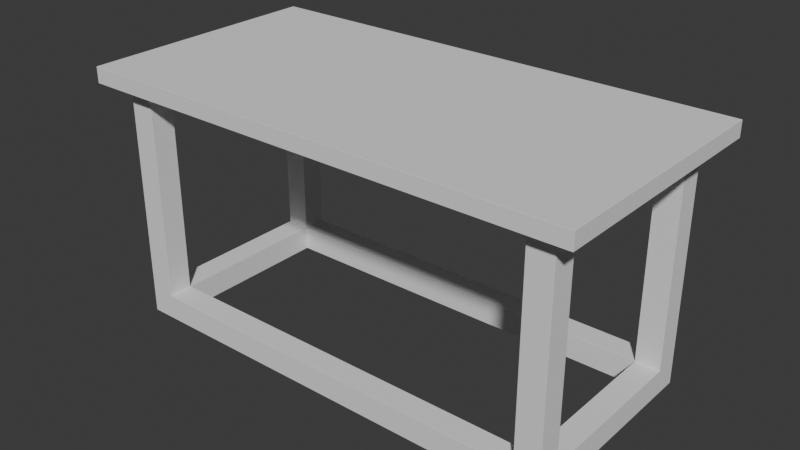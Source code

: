 # Source: Table_04.blend  (saved by Blender 5.0.119; exported with 4.5.12 LTS)
import bpy
from mathutils import Matrix  # noqa: F401  (used for matrix-valued properties, if any)

bpy.ops.wm.read_factory_settings(use_empty=True)
scene = bpy.context.scene
scene.name = 'Scene'

# ---- world
world_world = bpy.data.worlds.new('World'); scene.world = world_world
world_world.use_nodes = True; world_world.node_tree.nodes.clear()
_N = world_world.node_tree.nodes; _L = world_world.node_tree.links
n0 = _N.new('ShaderNodeOutputWorld'); n0.name = 'World Output'; n0.location = (200, 100)
n1 = _N.new('ShaderNodeBackground'); n1.name = 'Background'; n1.location = (-200, 100)
n1.inputs[0].default_value = (0.05088, 0.05088, 0.05088, 1.0)
_L.new(n1.outputs[0], n0.inputs[0])
n0.is_active_output = True
world_world.color = (0.05088, 0.05088, 0.05088)
world_world.sun_shadow_jitter_overblur = 0.0

# ---- meshes
me_cube_003 = bpy.data.meshes.new('Cube.003')
me_cube_003.from_pydata([(-0.8001, -0.4, -0.0254), (-0.8001, -0.4, 0.0254), (-0.8001, 0.4, -0.0254), (-0.8001, 0.4, 0.0254), (0.8001, -0.4, -0.0254), (0.8001, -0.4, 0.0254), (0.8001, 0.4, -0.0254), (0.8001, 0.4, 0.0254)], [], [(0, 1, 3, 2), (2, 3, 7, 6), (6, 7, 5, 4), (4, 5, 1, 0), (2, 6, 4, 0), (7, 3, 1, 5)])
_uv = me_cube_003.uv_layers.new(name='UVMap')
_uv.uv.foreach_set('vector', [0.375, 0.0, 0.625, 0.0, 0.625, 0.25, 0.375, 0.25, 0.375, 0.25, 0.625, 0.25, 0.625, 0.5, 0.375, 0.5, 0.375, 0.5, 0.625, 0.5, 0.625, 0.75, 0.375, 0.75, 0.375, 0.75, 0.625, 0.75, 0.625, 1.0, 0.375, 1.0, 0.125, 0.5, 0.375, 0.5, 0.375, 0.75, 0.125, 0.75, 0.625, 0.5, 0.875, 0.5, 0.875, 0.75, 0.625, 0.75])
me_cube_003.update()
me_cube_004 = bpy.data.meshes.new('Cube.004')
me_cube_004.from_pydata([(0.6464, 0.2654, -0.7872), (0.6464, 0.2654, -0.02516), (0.6464, 0.3442, -0.7872), (0.6464, 0.3442, -0.02516), (0.7252, 0.2654, -0.7872), (0.7252, 0.2654, -0.02516), (0.7252, 0.3442, -0.7872), (0.7252, 0.3442, -0.02516), (0.6464, 0.2654, -0.7071), (0.6464, 0.3442, -0.7071), (0.7252, 0.3442, -0.7071), (0.7252, 0.2654, -0.7071), (0.0, 0.3442, -0.7872), (0.0, 0.3442, -0.7071), (0.0, 0.2654, -0.7071), (0.0, 0.2654, -0.7872), (-0.6464, 0.2654, -0.7872), (-0.6464, 0.2654, -0.02516), (-0.6464, 0.3442, -0.7872), (-0.6464, 0.3442, -0.02516), (-0.7252, 0.2654, -0.7872), (-0.7252, 0.2654, -0.02516), (-0.7252, 0.3442, -0.7872), (-0.7252, 0.3442, -0.02516), (-0.6464, 0.2654, -0.7071), (-0.6464, 0.3442, -0.7071), (-0.7252, 0.3442, -0.7071), (-0.7252, 0.2654, -0.7071), (0.6464, 0.0, -0.7872), (0.6464, 0.0, -0.7071), (0.7252, 0.0, -0.7872), (0.7252, 0.0, -0.7071), (-0.6464, 0.0, -0.7872), (-0.6464, 0.0, -0.7071), (-0.7252, 0.0, -0.7872), (-0.7252, 0.0, -0.7071), (0.6464, -0.2654, -0.7872), (0.6464, -0.2654, -0.02516), (0.6464, -0.3442, -0.7872), (0.6464, -0.3442, -0.02516), (0.7252, -0.2654, -0.7872), (0.7252, -0.2654, -0.02516), (0.7252, -0.3442, -0.7872), (0.7252, -0.3442, -0.02516), (0.6464, -0.2654, -0.7071), (0.6464, -0.3442, -0.7071), (0.7252, -0.3442, -0.7071), (0.7252, -0.2654, -0.7071), (0.0, -0.3442, -0.7872), (0.0, -0.3442, -0.7071), (0.0, -0.2654, -0.7071), (0.0, -0.2654, -0.7872), (-0.6464, -0.2654, -0.7872), (-0.6464, -0.2654, -0.02516), (-0.6464, -0.3442, -0.7872), (-0.6464, -0.3442, -0.02516), (-0.7252, -0.2654, -0.7872), (-0.7252, -0.2654, -0.02516), (-0.7252, -0.3442, -0.7872), (-0.7252, -0.3442, -0.02516), (-0.6464, -0.2654, -0.7071), (-0.6464, -0.3442, -0.7071), (-0.7252, -0.3442, -0.7071), (-0.7252, -0.2654, -0.7071)], [], [(8, 1, 3, 9), (9, 3, 7, 10), (10, 7, 5, 11), (11, 5, 1, 8), (2, 6, 4, 0), (7, 3, 1, 5), (6, 10, 11, 4), (2, 9, 10, 6), (0, 8, 14, 15), (8, 9, 13, 14), (9, 2, 12, 13), (2, 0, 15, 12), (24, 25, 19, 17), (25, 26, 23, 19), (26, 27, 21, 23), (27, 24, 17, 21), (18, 16, 20, 22), (23, 21, 17, 19), (22, 20, 27, 26), (18, 22, 26, 25), (16, 15, 14, 24), (24, 14, 13, 25), (25, 13, 12, 18), (18, 12, 15, 16), (20, 34, 35, 27), (27, 35, 33, 24), (24, 33, 32, 16), (16, 32, 34, 20), (4, 11, 31, 30), (11, 8, 29, 31), (8, 0, 28, 29), (0, 4, 30, 28), (44, 45, 39, 37), (45, 46, 43, 39), (46, 47, 41, 43), (47, 44, 37, 41), (38, 36, 40, 42), (43, 41, 37, 39), (42, 40, 47, 46), (38, 42, 46, 45), (36, 51, 50, 44), (44, 50, 49, 45), (45, 49, 48, 38), (38, 48, 51, 36), (60, 53, 55, 61), (61, 55, 59, 62), (62, 59, 57, 63), (63, 57, 53, 60), (54, 58, 56, 52), (59, 55, 53, 57), (58, 62, 63, 56), (54, 61, 62, 58), (52, 60, 50, 51), (60, 61, 49, 50), (61, 54, 48, 49), (54, 52, 51, 48), (56, 63, 35, 34), (63, 60, 33, 35), (60, 52, 32, 33), (52, 56, 34, 32), (40, 30, 31, 47), (47, 31, 29, 44), (44, 29, 28, 36), (36, 28, 30, 40)])
_uv = me_cube_004.uv_layers.new(name='UVMap')
_uv.uv.foreach_set('vector', [0.6953, 0.9321, 0.6973, 0.9505, 0.6971, 0.9507, 0.6803, 0.9549, 0.6803, 0.9549, 0.6971, 0.9507, 0.6973, 0.9509, 0.6981, 0.9621, 0.6981, 0.9621, 0.6973, 0.9509, 0.6975, 0.9507, 0.7157, 0.9538, 0.7157, 0.9538, 0.6975, 0.9507, 0.6973, 0.9505, 0.6953, 0.9321, 0.6753, 0.8305, 0.6633, 0.8395, 0.6542, 0.8275, 0.6662, 0.8185, 0.002777, 0.002665, 0.002779, 0.002779, 0.002656, 0.002779, 0.002672, 0.00264, 0.6988, 0.9999, 0.6981, 0.9621, 0.7157, 0.9538, 0.7424, 0.9948, 0.6571, 0.9942, 0.6803, 0.9549, 0.6981, 0.9621, 0.6988, 0.9999, 0.6883, 0.8988, 0.6953, 0.9321, 0.346, 0.6557, 0.382, 0.6178, 0.6953, 0.9321, 0.6803, 0.9549, 0.3095, 0.6936, 0.346, 0.6557, 0.6803, 0.9549, 0.6571, 0.9942, 0.2709, 0.7331, 0.3095, 0.6936, 0.6753, 0.8305, 0.6662, 0.8185, 0.7647, 0.7439, 0.7738, 0.7559, 0.06276, 0.3329, 0.04213, 0.3493, 0.04487, 0.3336, 0.04507, 0.3334, 0.04213, 0.3493, 0.03424, 0.334, 0.04472, 0.3335, 0.04487, 0.3336, 0.03424, 0.334, 0.04039, 0.3175, 0.04485, 0.3333, 0.04472, 0.3335, 0.04039, 0.3175, 0.06276, 0.3329, 0.04507, 0.3334, 0.04485, 0.3333, 0.8724, 0.6814, 0.8633, 0.6693, 0.8753, 0.6603, 0.8844, 0.6723, 0.001383, 0.004151, 0.001297, 0.004168, 0.001286, 0.004063, 0.001389, 0.004063, 0.0001035, 0.3366, 0.000848, 0.299, 0.04039, 0.3175, 0.03424, 0.334, 0.006576, 0.3734, 0.0001035, 0.3366, 0.03424, 0.334, 0.04213, 0.3493, 0.09611, 0.334, 0.382, 0.6178, 0.346, 0.6557, 0.06276, 0.3329, 0.06276, 0.3329, 0.346, 0.6557, 0.3095, 0.6936, 0.04213, 0.3493, 0.04213, 0.3493, 0.3095, 0.6936, 0.2709, 0.7331, 0.006576, 0.3734, 0.8724, 0.6814, 0.7738, 0.7559, 0.7647, 0.7439, 0.8633, 0.6693, 0.000848, 0.299, 0.0796, 0.1282, 0.1222, 0.1609, 0.04039, 0.3175, 0.04039, 0.3175, 0.1222, 0.1609, 0.1592, 0.1905, 0.06276, 0.3329, 0.06276, 0.3329, 0.1592, 0.1905, 0.1948, 0.2202, 0.09611, 0.334, 0.8633, 0.6693, 0.8327, 0.6289, 0.8447, 0.6198, 0.8753, 0.6603, 0.7424, 0.9948, 0.7157, 0.9538, 0.8741, 0.8396, 0.9209, 0.8747, 0.7157, 0.9538, 0.6953, 0.9321, 0.8341, 0.808, 0.8741, 0.8396, 0.6953, 0.9321, 0.6883, 0.8988, 0.7966, 0.7771, 0.8341, 0.808, 0.6662, 0.8185, 0.6542, 0.8275, 0.6236, 0.7871, 0.6356, 0.778, 0.9345, 0.6583, 0.9555, 0.6413, 0.953, 0.6575, 0.9528, 0.6577, 0.9555, 0.6413, 0.9641, 0.657, 0.9532, 0.6577, 0.953, 0.6575, 0.9641, 0.657, 0.9581, 0.6742, 0.9531, 0.6579, 0.9532, 0.6577, 0.9581, 0.6742, 0.9345, 0.6583, 0.9528, 0.6577, 0.9531, 0.6579, 0.5959, 0.7255, 0.605, 0.7375, 0.593, 0.7466, 0.5839, 0.7346, 0.004069, 0.001301, 0.004156, 0.001284, 0.004168, 0.001389, 0.004064, 0.001389, 0.9993, 0.6536, 0.9999, 0.6928, 0.9581, 0.6742, 0.9641, 0.657, 0.9916, 0.616, 0.9993, 0.6536, 0.9641, 0.657, 0.9555, 0.6413, 0.8998, 0.657, 0.6084, 0.3734, 0.6437, 0.3341, 0.9345, 0.6583, 0.9345, 0.6583, 0.6437, 0.3341, 0.6794, 0.2948, 0.9555, 0.6413, 0.9555, 0.6413, 0.6794, 0.2948, 0.7175, 0.2537, 0.9916, 0.616, 0.5959, 0.7255, 0.6944, 0.651, 0.7035, 0.663, 0.605, 0.7375, 0.2855, 0.06502, 0.2834, 0.0476, 0.2836, 0.04738, 0.3, 0.04255, 0.3, 0.04255, 0.2836, 0.04738, 0.2834, 0.04725, 0.2825, 0.03656, 0.2825, 0.03656, 0.2834, 0.04725, 0.2832, 0.04742, 0.2658, 0.04552, 0.2658, 0.04552, 0.2832, 0.04742, 0.2834, 0.0476, 0.2855, 0.06502, 0.793, 0.5764, 0.805, 0.5673, 0.8141, 0.5793, 0.8021, 0.5884, 0.001274, 0.001389, 0.001258, 0.001269, 0.001389, 0.00125, 0.001389, 0.001389, 0.28, 0.0001034, 0.2825, 0.03656, 0.2658, 0.04552, 0.2388, 0.008131, 0.3215, 0.002893, 0.3, 0.04255, 0.2825, 0.03656, 0.28, 0.0001034, 0.2914, 0.09586, 0.2855, 0.06502, 0.6437, 0.3341, 0.6084, 0.3734, 0.2855, 0.06502, 0.3, 0.04255, 0.6794, 0.2948, 0.6437, 0.3341, 0.3, 0.04255, 0.3215, 0.002893, 0.7175, 0.2537, 0.6794, 0.2948, 0.793, 0.5764, 0.8021, 0.5884, 0.7035, 0.663, 0.6944, 0.651, 0.2388, 0.008131, 0.2658, 0.04552, 0.1222, 0.1609, 0.0796, 0.1282, 0.2658, 0.04552, 0.2855, 0.06502, 0.1592, 0.1905, 0.1222, 0.1609, 0.2855, 0.06502, 0.2914, 0.09586, 0.1948, 0.2202, 0.1592, 0.1905, 0.8021, 0.5884, 0.8141, 0.5793, 0.8447, 0.6198, 0.8327, 0.6289, 0.9999, 0.6928, 0.9209, 0.8747, 0.8741, 0.8396, 0.9581, 0.6742, 0.9581, 0.6742, 0.8741, 0.8396, 0.8341, 0.808, 0.9345, 0.6583, 0.9345, 0.6583, 0.8341, 0.808, 0.7966, 0.7771, 0.8998, 0.657, 0.605, 0.7375, 0.6356, 0.778, 0.6236, 0.7871, 0.593, 0.7466])
me_cube_004.update()

# ---- objects
ob_cube = bpy.data.objects.new('Cube', me_cube_003)
ob_cube_001 = bpy.data.objects.new('Cube.001', me_cube_004)

# ---- transforms, parenting, visibility, modifiers, constraints
ob_cube.location = (0.0, 0.0, 0.0)
_m = ob_cube.modifiers.new('Bevel', 'BEVEL')
_m.width = 0.000762
_m.width_pct = 0.000762
_m.segments = 3
_m.harden_normals = True
ob_cube_001.location = (0.0, 0.0, 0.0)
ob_cube_001.scale = (1.0, 0.995, 1.0)
_m = ob_cube_001.modifiers.new('Bevel', 'BEVEL')
_m.width = 0.000762
_m.width_pct = 0.000762
_m.segments = 3
_m.harden_normals = True

# ---- collection membership
scene.collection.objects.link(ob_cube)
scene.collection.objects.link(ob_cube_001)

# ---- scene / render settings (as saved in the file)
scene.frame_start = 1; scene.frame_end = 250; scene.frame_set(1)
scene.render.engine = 'BLENDER_EEVEE_NEXT'
scene.render.bake_bias = 0.0
scene.render.bake_samples = 0
scene.cycles.sampling_pattern = 'TABULATED_SOBOL'
scene.eevee.use_volume_custom_range = False
bpy.context.view_layer.update()

# ---- added for rendering (the .blend has no active camera and no usable light): camera, sun
cam_auto = bpy.data.cameras.new('AutoCamera')
cam_auto.lens = 50.0
cam_auto.sensor_width = 36.0
cam_auto.clip_end = 1000.0
ob_auto_camera = bpy.data.objects.new('AutoCamera', cam_auto)
scene.collection.objects.link(ob_auto_camera)
ob_auto_camera.location = (1.81803, -2.18163, 1.07354)
ob_auto_camera.rotation_euler = (1.09748, -7.21219e-08, 0.694738)
scene.camera = ob_auto_camera
light_auto_sun = bpy.data.lights.new('AutoSun', 'SUN')
light_auto_sun.energy = 3.0
light_auto_sun.angle = 0.0523599
ob_auto_sun = bpy.data.objects.new('AutoSun', light_auto_sun)
scene.collection.objects.link(ob_auto_sun)
ob_auto_sun.rotation_euler = (0.872665, 0.174533, 0.523599)
bpy.context.view_layer.update()
